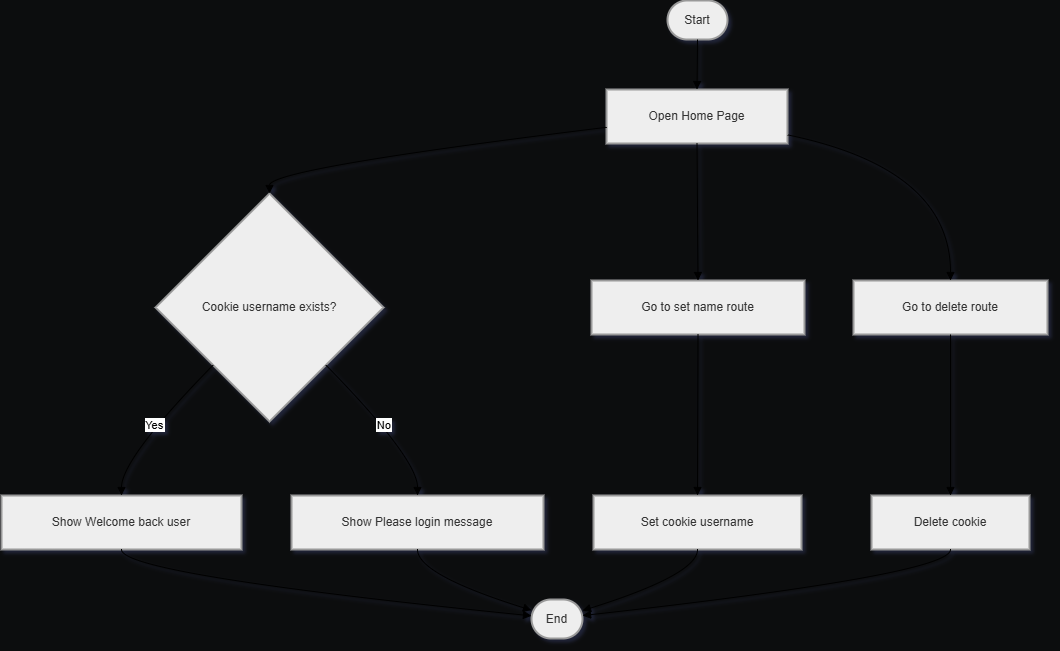

The diagram above was exported from draw.io. Its source (the exported page's mxGraphModel, read from the mxfile embedded in the PNG):
<mxGraphModel dx="3473" dy="1873" grid="1" gridSize="10" guides="1" tooltips="1" connect="1" arrows="1" fold="1" page="1" pageScale="1" pageWidth="850" pageHeight="1100" background="light-dark(#0C0D0E,#1A1A1A)" math="0" shadow="1">
  <root>
    <mxCell id="0" />
    <mxCell id="1" parent="0" />
    <mxCell id="IpbS_6vLVLbGKWiW8vTm-1" parent="1" style="rounded=1;whiteSpace=wrap;arcSize=50;strokeWidth=2;fillColor=light-dark(#eeeeee,#1f2020);strokeColor=light-dark(#999999,#cccccc);fontColor=light-dark(#333333,#cccccc);" value="Start" vertex="1">
      <mxGeometry height="39" width="60" x="686" y="20" as="geometry" />
    </mxCell>
    <mxCell id="IpbS_6vLVLbGKWiW8vTm-2" parent="1" style="whiteSpace=wrap;strokeWidth=2;fillColor=light-dark(#eeeeee,#1f2020);strokeColor=light-dark(#999999,#cccccc);fontColor=light-dark(#333333,#cccccc);" value="Open Home Page" vertex="1">
      <mxGeometry height="54" width="181" x="625" y="109" as="geometry" />
    </mxCell>
    <mxCell id="IpbS_6vLVLbGKWiW8vTm-3" parent="1" style="rhombus;strokeWidth=2;whiteSpace=wrap;fillColor=light-dark(#eeeeee,#1f2020);strokeColor=light-dark(#999999,#cccccc);fontColor=light-dark(#333333,#cccccc);" value="Cookie username exists?" vertex="1">
      <mxGeometry height="228" width="228" x="174" y="213" as="geometry" />
    </mxCell>
    <mxCell id="IpbS_6vLVLbGKWiW8vTm-4" parent="1" style="whiteSpace=wrap;strokeWidth=2;fillColor=light-dark(#eeeeee,#1f2020);strokeColor=light-dark(#999999,#cccccc);fontColor=light-dark(#333333,#cccccc);" value="Show Welcome back user" vertex="1">
      <mxGeometry height="54" width="240" x="20" y="515" as="geometry" />
    </mxCell>
    <mxCell id="IpbS_6vLVLbGKWiW8vTm-5" parent="1" style="whiteSpace=wrap;strokeWidth=2;fillColor=light-dark(#eeeeee,#1f2020);strokeColor=light-dark(#999999,#cccccc);fontColor=light-dark(#333333,#cccccc);" value="Show Please login message" vertex="1">
      <mxGeometry height="54" width="252" x="310" y="515" as="geometry" />
    </mxCell>
    <mxCell id="IpbS_6vLVLbGKWiW8vTm-6" parent="1" style="whiteSpace=wrap;strokeWidth=2;fillColor=light-dark(#eeeeee,#1f2020);strokeColor=light-dark(#999999,#cccccc);fontColor=light-dark(#333333,#cccccc);" value="Go to set name route" vertex="1">
      <mxGeometry height="54" width="213" x="610" y="300" as="geometry" />
    </mxCell>
    <mxCell id="IpbS_6vLVLbGKWiW8vTm-7" parent="1" style="whiteSpace=wrap;strokeWidth=2;fillColor=light-dark(#eeeeee,#1f2020);strokeColor=light-dark(#999999,#cccccc);fontColor=light-dark(#333333,#cccccc);" value="Set cookie username" vertex="1">
      <mxGeometry height="54" width="208" x="612" y="515" as="geometry" />
    </mxCell>
    <mxCell id="IpbS_6vLVLbGKWiW8vTm-8" parent="1" style="whiteSpace=wrap;strokeWidth=2;fillColor=light-dark(#eeeeee,#1f2020);strokeColor=light-dark(#999999,#cccccc);fontColor=light-dark(#333333,#cccccc);" value="Go to delete route" vertex="1">
      <mxGeometry height="54" width="194" x="872" y="300" as="geometry" />
    </mxCell>
    <mxCell id="IpbS_6vLVLbGKWiW8vTm-9" parent="1" style="whiteSpace=wrap;strokeWidth=2;fillColor=light-dark(#eeeeee,#1f2020);strokeColor=light-dark(#999999,#cccccc);fontColor=light-dark(#333333,#cccccc);" value="Delete cookie" vertex="1">
      <mxGeometry height="54" width="158" x="890" y="515" as="geometry" />
    </mxCell>
    <mxCell id="IpbS_6vLVLbGKWiW8vTm-10" parent="1" style="rounded=1;whiteSpace=wrap;arcSize=50;strokeWidth=2;fillColor=light-dark(#eeeeee,#1f2020);strokeColor=light-dark(#999999,#cccccc);fontColor=light-dark(#333333,#cccccc);" value="End" vertex="1">
      <mxGeometry height="39" width="51" x="550" y="619" as="geometry" />
    </mxCell>
    <mxCell id="IpbS_6vLVLbGKWiW8vTm-11" edge="1" parent="1" source="IpbS_6vLVLbGKWiW8vTm-1" style="curved=1;startArrow=none;endArrow=block;exitX=0.5;exitY=1;entryX=0.5;entryY=0;rounded=0;" target="IpbS_6vLVLbGKWiW8vTm-2" value="">
      <mxGeometry relative="1" as="geometry">
        <Array as="points" />
      </mxGeometry>
    </mxCell>
    <mxCell id="IpbS_6vLVLbGKWiW8vTm-12" edge="1" parent="1" source="IpbS_6vLVLbGKWiW8vTm-2" style="curved=1;startArrow=none;endArrow=block;exitX=0;exitY=0.7;entryX=0.5;entryY=0;rounded=0;" target="IpbS_6vLVLbGKWiW8vTm-3" value="">
      <mxGeometry relative="1" as="geometry">
        <Array as="points">
          <mxPoint x="288" y="188" />
        </Array>
      </mxGeometry>
    </mxCell>
    <mxCell id="IpbS_6vLVLbGKWiW8vTm-13" edge="1" parent="1" source="IpbS_6vLVLbGKWiW8vTm-3" style="curved=1;startArrow=none;endArrow=block;exitX=0.01;exitY=1;entryX=0.5;entryY=-0.01;rounded=0;" target="IpbS_6vLVLbGKWiW8vTm-4" value="Yes">
      <mxGeometry relative="1" as="geometry">
        <Array as="points">
          <mxPoint x="140" y="478" />
        </Array>
      </mxGeometry>
    </mxCell>
    <mxCell id="IpbS_6vLVLbGKWiW8vTm-14" edge="1" parent="1" source="IpbS_6vLVLbGKWiW8vTm-4" style="curved=1;startArrow=none;endArrow=block;exitX=0.5;exitY=0.99;entryX=0.01;entryY=0.42;rounded=0;" target="IpbS_6vLVLbGKWiW8vTm-10" value="">
      <mxGeometry relative="1" as="geometry">
        <Array as="points">
          <mxPoint x="140" y="594" />
        </Array>
      </mxGeometry>
    </mxCell>
    <mxCell id="IpbS_6vLVLbGKWiW8vTm-15" edge="1" parent="1" source="IpbS_6vLVLbGKWiW8vTm-3" style="curved=1;startArrow=none;endArrow=block;exitX=0.99;exitY=1;entryX=0.5;entryY=-0.01;rounded=0;" target="IpbS_6vLVLbGKWiW8vTm-5" value="No">
      <mxGeometry relative="1" as="geometry">
        <Array as="points">
          <mxPoint x="436" y="478" />
        </Array>
      </mxGeometry>
    </mxCell>
    <mxCell id="IpbS_6vLVLbGKWiW8vTm-16" edge="1" parent="1" source="IpbS_6vLVLbGKWiW8vTm-5" style="curved=1;startArrow=none;endArrow=block;exitX=0.5;exitY=0.99;entryX=0.01;entryY=0.28;rounded=0;" target="IpbS_6vLVLbGKWiW8vTm-10" value="">
      <mxGeometry relative="1" as="geometry">
        <Array as="points">
          <mxPoint x="436" y="594" />
        </Array>
      </mxGeometry>
    </mxCell>
    <mxCell id="IpbS_6vLVLbGKWiW8vTm-17" edge="1" parent="1" source="IpbS_6vLVLbGKWiW8vTm-2" style="curved=1;startArrow=none;endArrow=block;exitX=0.5;exitY=1;entryX=0.5;entryY=0;rounded=0;" target="IpbS_6vLVLbGKWiW8vTm-6" value="">
      <mxGeometry relative="1" as="geometry">
        <Array as="points" />
      </mxGeometry>
    </mxCell>
    <mxCell id="IpbS_6vLVLbGKWiW8vTm-18" edge="1" parent="1" source="IpbS_6vLVLbGKWiW8vTm-6" style="curved=1;startArrow=none;endArrow=block;exitX=0.5;exitY=1;entryX=0.5;entryY=-0.01;rounded=0;" target="IpbS_6vLVLbGKWiW8vTm-7" value="">
      <mxGeometry relative="1" as="geometry">
        <Array as="points" />
      </mxGeometry>
    </mxCell>
    <mxCell id="IpbS_6vLVLbGKWiW8vTm-19" edge="1" parent="1" source="IpbS_6vLVLbGKWiW8vTm-7" style="curved=1;startArrow=none;endArrow=block;exitX=0.5;exitY=0.99;entryX=1.01;entryY=0.28;rounded=0;" target="IpbS_6vLVLbGKWiW8vTm-10" value="">
      <mxGeometry relative="1" as="geometry">
        <Array as="points">
          <mxPoint x="716" y="594" />
        </Array>
      </mxGeometry>
    </mxCell>
    <mxCell id="IpbS_6vLVLbGKWiW8vTm-20" edge="1" parent="1" source="IpbS_6vLVLbGKWiW8vTm-2" style="curved=1;startArrow=none;endArrow=block;exitX=1;exitY=0.84;entryX=0.5;entryY=0;rounded=0;" target="IpbS_6vLVLbGKWiW8vTm-8" value="">
      <mxGeometry relative="1" as="geometry">
        <Array as="points">
          <mxPoint x="969" y="188" />
        </Array>
      </mxGeometry>
    </mxCell>
    <mxCell id="IpbS_6vLVLbGKWiW8vTm-21" edge="1" parent="1" source="IpbS_6vLVLbGKWiW8vTm-8" style="curved=1;startArrow=none;endArrow=block;exitX=0.5;exitY=1;entryX=0.5;entryY=-0.01;rounded=0;" target="IpbS_6vLVLbGKWiW8vTm-9" value="">
      <mxGeometry relative="1" as="geometry">
        <Array as="points" />
      </mxGeometry>
    </mxCell>
    <mxCell id="IpbS_6vLVLbGKWiW8vTm-22" edge="1" parent="1" source="IpbS_6vLVLbGKWiW8vTm-9" style="curved=1;startArrow=none;endArrow=block;exitX=0.5;exitY=0.99;entryX=1.01;entryY=0.41;rounded=0;" target="IpbS_6vLVLbGKWiW8vTm-10" value="">
      <mxGeometry relative="1" as="geometry">
        <Array as="points">
          <mxPoint x="969" y="594" />
        </Array>
      </mxGeometry>
    </mxCell>
  </root>
</mxGraphModel>